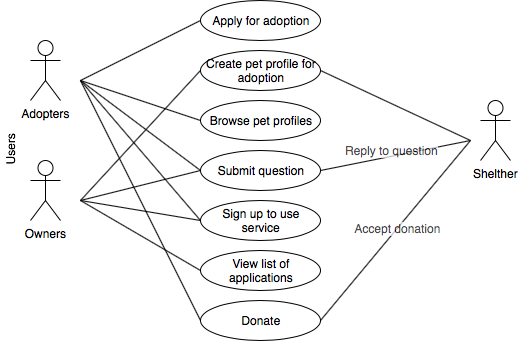

The diagram above was exported from draw.io. Its source (the exported page's mxGraphModel, read from the mxfile embedded in the PNG):
<mxGraphModel dx="946" dy="662" grid="1" gridSize="10" guides="1" tooltips="1" connect="1" arrows="1" fold="1" page="1" pageScale="1" pageWidth="850" pageHeight="1100" background="#ffffff" math="0" shadow="0">
  <root>
    <mxCell id="0" />
    <mxCell id="1" parent="0" />
    <mxCell id="wtR0S03P27DAD6Ru5ntM-1" value="Adopters" style="shape=umlActor;verticalLabelPosition=bottom;labelBackgroundColor=#ffffff;verticalAlign=top;html=1;outlineConnect=0;" vertex="1" parent="1">
      <mxGeometry x="100" y="200" width="30" height="60" as="geometry" />
    </mxCell>
    <mxCell id="wtR0S03P27DAD6Ru5ntM-2" value="Owners" style="shape=umlActor;verticalLabelPosition=bottom;labelBackgroundColor=#ffffff;verticalAlign=top;html=1;outlineConnect=0;" vertex="1" parent="1">
      <mxGeometry x="100" y="320" width="30" height="60" as="geometry" />
    </mxCell>
    <mxCell id="wtR0S03P27DAD6Ru5ntM-3" value="Users" style="text;html=1;strokeColor=none;fillColor=none;align=center;verticalAlign=middle;whiteSpace=wrap;rounded=0;rotation=-90;" vertex="1" parent="1">
      <mxGeometry x="60" y="300" width="40" height="20" as="geometry" />
    </mxCell>
    <mxCell id="wtR0S03P27DAD6Ru5ntM-24" style="edgeStyle=none;rounded=0;comic=0;orthogonalLoop=1;jettySize=auto;html=1;exitX=0;exitY=0.5;exitDx=0;exitDy=0;endArrow=none;endFill=0;" edge="1" parent="1" source="wtR0S03P27DAD6Ru5ntM-6">
      <mxGeometry relative="1" as="geometry">
        <mxPoint x="150" y="240" as="targetPoint" />
      </mxGeometry>
    </mxCell>
    <mxCell id="wtR0S03P27DAD6Ru5ntM-6" value="Apply for adoption" style="ellipse;whiteSpace=wrap;html=1;" vertex="1" parent="1">
      <mxGeometry x="270" y="160" width="120" height="40" as="geometry" />
    </mxCell>
    <mxCell id="wtR0S03P27DAD6Ru5ntM-23" style="edgeStyle=none;rounded=0;comic=0;orthogonalLoop=1;jettySize=auto;html=1;exitX=0;exitY=0.5;exitDx=0;exitDy=0;endArrow=none;endFill=0;" edge="1" parent="1" source="wtR0S03P27DAD6Ru5ntM-7">
      <mxGeometry relative="1" as="geometry">
        <mxPoint x="150" y="240" as="targetPoint" />
      </mxGeometry>
    </mxCell>
    <mxCell id="wtR0S03P27DAD6Ru5ntM-7" value="Browse pet profiles" style="ellipse;whiteSpace=wrap;html=1;" vertex="1" parent="1">
      <mxGeometry x="270" y="260" width="120" height="40" as="geometry" />
    </mxCell>
    <mxCell id="wtR0S03P27DAD6Ru5ntM-21" style="edgeStyle=none;rounded=0;comic=0;orthogonalLoop=1;jettySize=auto;html=1;exitX=0;exitY=0.5;exitDx=0;exitDy=0;endArrow=none;endFill=0;" edge="1" parent="1" source="wtR0S03P27DAD6Ru5ntM-8">
      <mxGeometry relative="1" as="geometry">
        <mxPoint x="150" y="240" as="targetPoint" />
      </mxGeometry>
    </mxCell>
    <mxCell id="wtR0S03P27DAD6Ru5ntM-22" style="edgeStyle=none;rounded=0;comic=0;orthogonalLoop=1;jettySize=auto;html=1;exitX=0;exitY=0.5;exitDx=0;exitDy=0;endArrow=none;endFill=0;" edge="1" parent="1" source="wtR0S03P27DAD6Ru5ntM-8">
      <mxGeometry relative="1" as="geometry">
        <mxPoint x="150" y="360" as="targetPoint" />
      </mxGeometry>
    </mxCell>
    <mxCell id="wtR0S03P27DAD6Ru5ntM-8" value="Sign up to use service" style="ellipse;whiteSpace=wrap;html=1;" vertex="1" parent="1">
      <mxGeometry x="270" y="360" width="120" height="40" as="geometry" />
    </mxCell>
    <mxCell id="wtR0S03P27DAD6Ru5ntM-20" style="edgeStyle=none;rounded=0;comic=0;orthogonalLoop=1;jettySize=auto;html=1;exitX=0;exitY=0.5;exitDx=0;exitDy=0;endArrow=none;endFill=0;" edge="1" parent="1" source="wtR0S03P27DAD6Ru5ntM-9">
      <mxGeometry relative="1" as="geometry">
        <mxPoint x="150" y="360" as="targetPoint" />
      </mxGeometry>
    </mxCell>
    <mxCell id="wtR0S03P27DAD6Ru5ntM-27" style="edgeStyle=none;rounded=0;comic=0;orthogonalLoop=1;jettySize=auto;html=1;exitX=1;exitY=0.5;exitDx=0;exitDy=0;endArrow=none;endFill=0;" edge="1" parent="1" source="wtR0S03P27DAD6Ru5ntM-9">
      <mxGeometry relative="1" as="geometry">
        <mxPoint x="540" y="300" as="targetPoint" />
      </mxGeometry>
    </mxCell>
    <mxCell id="wtR0S03P27DAD6Ru5ntM-9" value="Create pet profile for adoption" style="ellipse;whiteSpace=wrap;html=1;" vertex="1" parent="1">
      <mxGeometry x="270" y="210" width="120" height="40" as="geometry" />
    </mxCell>
    <mxCell id="wtR0S03P27DAD6Ru5ntM-19" style="edgeStyle=none;rounded=0;comic=0;orthogonalLoop=1;jettySize=auto;html=1;exitX=0;exitY=0.5;exitDx=0;exitDy=0;endArrow=none;endFill=0;" edge="1" parent="1" source="wtR0S03P27DAD6Ru5ntM-12">
      <mxGeometry relative="1" as="geometry">
        <mxPoint x="150" y="360" as="targetPoint" />
      </mxGeometry>
    </mxCell>
    <mxCell id="wtR0S03P27DAD6Ru5ntM-12" value="View list of applications" style="ellipse;whiteSpace=wrap;html=1;" vertex="1" parent="1">
      <mxGeometry x="270" y="410" width="120" height="40" as="geometry" />
    </mxCell>
    <mxCell id="wtR0S03P27DAD6Ru5ntM-18" style="edgeStyle=none;rounded=0;comic=0;orthogonalLoop=1;jettySize=auto;html=1;exitX=0;exitY=0.5;exitDx=0;exitDy=0;endArrow=none;endFill=0;" edge="1" parent="1" source="wtR0S03P27DAD6Ru5ntM-13">
      <mxGeometry relative="1" as="geometry">
        <mxPoint x="150" y="240" as="targetPoint" />
      </mxGeometry>
    </mxCell>
    <mxCell id="wtR0S03P27DAD6Ru5ntM-25" style="edgeStyle=none;rounded=0;comic=0;orthogonalLoop=1;jettySize=auto;html=1;exitX=0;exitY=0.5;exitDx=0;exitDy=0;endArrow=none;endFill=0;" edge="1" parent="1" source="wtR0S03P27DAD6Ru5ntM-13">
      <mxGeometry relative="1" as="geometry">
        <mxPoint x="150" y="360" as="targetPoint" />
      </mxGeometry>
    </mxCell>
    <mxCell id="wtR0S03P27DAD6Ru5ntM-28" style="edgeStyle=none;rounded=0;comic=0;orthogonalLoop=1;jettySize=auto;html=1;exitX=1;exitY=0.5;exitDx=0;exitDy=0;endArrow=none;endFill=0;" edge="1" parent="1" source="wtR0S03P27DAD6Ru5ntM-13">
      <mxGeometry relative="1" as="geometry">
        <mxPoint x="540" y="300" as="targetPoint" />
      </mxGeometry>
    </mxCell>
    <mxCell id="wtR0S03P27DAD6Ru5ntM-32" value="Reply to question" style="text;html=1;align=center;verticalAlign=middle;resizable=0;points=[];labelBackgroundColor=#ffffff;textOpacity=70;" vertex="1" connectable="0" parent="wtR0S03P27DAD6Ru5ntM-28">
      <mxGeometry x="-0.0667" relative="1" as="geometry">
        <mxPoint x="0.3800000000000008" y="-6.08" as="offset" />
      </mxGeometry>
    </mxCell>
    <mxCell id="wtR0S03P27DAD6Ru5ntM-13" value="Submit question" style="ellipse;whiteSpace=wrap;html=1;" vertex="1" parent="1">
      <mxGeometry x="270" y="310" width="120" height="40" as="geometry" />
    </mxCell>
    <mxCell id="wtR0S03P27DAD6Ru5ntM-17" style="orthogonalLoop=1;jettySize=auto;html=1;exitX=0;exitY=0.5;exitDx=0;exitDy=0;strokeColor=#000000;rounded=0;comic=0;endArrow=none;endFill=0;" edge="1" parent="1" source="wtR0S03P27DAD6Ru5ntM-14">
      <mxGeometry relative="1" as="geometry">
        <mxPoint x="150" y="240" as="targetPoint" />
      </mxGeometry>
    </mxCell>
    <mxCell id="wtR0S03P27DAD6Ru5ntM-26" style="edgeStyle=none;rounded=0;comic=0;orthogonalLoop=1;jettySize=auto;html=1;exitX=1;exitY=0.5;exitDx=0;exitDy=0;endArrow=none;endFill=0;" edge="1" parent="1" source="wtR0S03P27DAD6Ru5ntM-14">
      <mxGeometry relative="1" as="geometry">
        <mxPoint x="540" y="300" as="targetPoint" />
      </mxGeometry>
    </mxCell>
    <mxCell id="wtR0S03P27DAD6Ru5ntM-33" value="Accept donation" style="text;html=1;align=center;verticalAlign=middle;resizable=0;points=[];labelBackgroundColor=#ffffff;textOpacity=70;" vertex="1" connectable="0" parent="wtR0S03P27DAD6Ru5ntM-26">
      <mxGeometry x="0.024" relative="1" as="geometry">
        <mxPoint as="offset" />
      </mxGeometry>
    </mxCell>
    <mxCell id="wtR0S03P27DAD6Ru5ntM-14" value="Donate" style="ellipse;whiteSpace=wrap;html=1;" vertex="1" parent="1">
      <mxGeometry x="270" y="460" width="120" height="40" as="geometry" />
    </mxCell>
    <mxCell id="wtR0S03P27DAD6Ru5ntM-16" value="Shelther" style="shape=umlActor;verticalLabelPosition=bottom;labelBackgroundColor=#ffffff;verticalAlign=top;html=1;outlineConnect=0;" vertex="1" parent="1">
      <mxGeometry x="550" y="260" width="30" height="60" as="geometry" />
    </mxCell>
  </root>
</mxGraphModel>